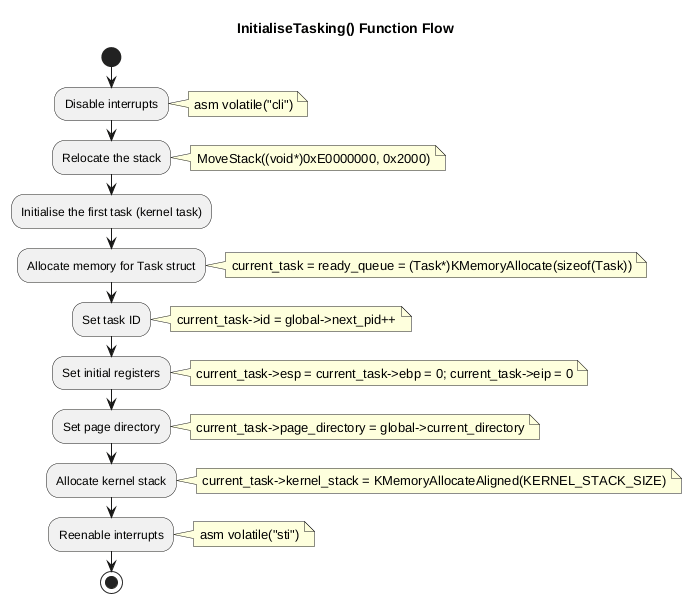

The diagram above was rendered by PlantUML. Its source (embedded in the PNG):
@startuml InitialiseTasking_Flow

title InitialiseTasking() Function Flow

start

:Disable interrupts;
note right: asm volatile("cli")

:Relocate the stack;
note right: MoveStack((void*)0xE0000000, 0x2000)

:Initialise the first task (kernel task);

:Allocate memory for Task struct;
note right: current_task = ready_queue = (Task*)KMemoryAllocate(sizeof(Task))

:Set task ID;
note right: current_task->id = global->next_pid++

:Set initial registers;
note right: current_task->esp = current_task->ebp = 0; current_task->eip = 0

:Set page directory;
note right: current_task->page_directory = global->current_directory

:Allocate kernel stack;
note right: current_task->kernel_stack = KMemoryAllocateAligned(KERNEL_STACK_SIZE)

:Reenable interrupts;
note right: asm volatile("sti")

stop

@enduml